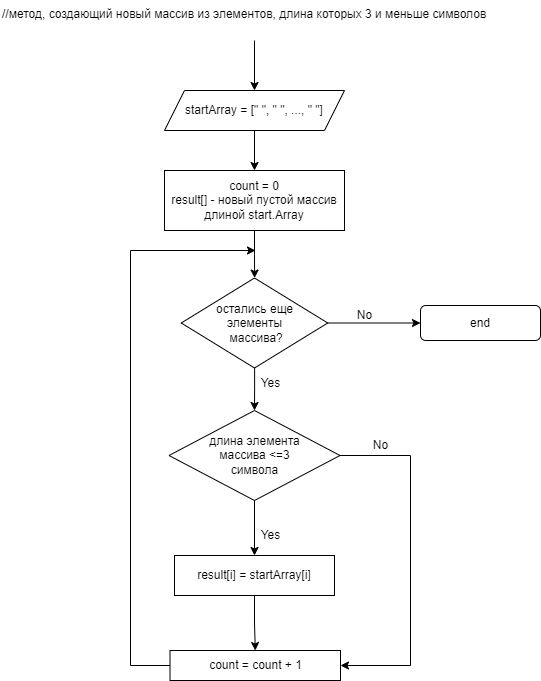

The diagram above was exported from draw.io. Its source (the exported page's mxGraphModel, read from the mxfile embedded in the PNG):
<mxGraphModel dx="1038" dy="489" grid="1" gridSize="10" guides="1" tooltips="1" connect="1" arrows="1" fold="1" page="1" pageScale="1" pageWidth="827" pageHeight="1169" math="0" shadow="0">
  <root>
    <mxCell id="0" />
    <mxCell id="1" parent="0" />
    <mxCell id="2l66LjeAaWWByiiCJEgk-1" value="//метод, создающий новый массив из элементов, длина которых 3 и меньше символов" style="text;whiteSpace=wrap;html=1;" vertex="1" parent="1">
      <mxGeometry x="70" y="10" width="520" height="40" as="geometry" />
    </mxCell>
    <mxCell id="2l66LjeAaWWByiiCJEgk-5" value="" style="edgeStyle=orthogonalEdgeStyle;rounded=0;orthogonalLoop=1;jettySize=auto;html=1;" edge="1" parent="1" source="2l66LjeAaWWByiiCJEgk-3" target="2l66LjeAaWWByiiCJEgk-4">
      <mxGeometry relative="1" as="geometry" />
    </mxCell>
    <mxCell id="2l66LjeAaWWByiiCJEgk-3" value="startArray = [&quot; &quot;, &quot; &quot;, ..., &quot; &quot;]" style="shape=parallelogram;perimeter=parallelogramPerimeter;whiteSpace=wrap;html=1;fixedSize=1;" vertex="1" parent="1">
      <mxGeometry x="234" y="100" width="180" height="40" as="geometry" />
    </mxCell>
    <mxCell id="2l66LjeAaWWByiiCJEgk-7" value="" style="edgeStyle=orthogonalEdgeStyle;rounded=0;orthogonalLoop=1;jettySize=auto;html=1;" edge="1" parent="1" source="2l66LjeAaWWByiiCJEgk-4" target="2l66LjeAaWWByiiCJEgk-6">
      <mxGeometry relative="1" as="geometry" />
    </mxCell>
    <mxCell id="2l66LjeAaWWByiiCJEgk-4" value="count = 0&lt;br&gt;result[] - новый пустой массив длиной start.Array" style="rounded=0;whiteSpace=wrap;html=1;" vertex="1" parent="1">
      <mxGeometry x="234" y="180" width="180" height="60" as="geometry" />
    </mxCell>
    <mxCell id="2l66LjeAaWWByiiCJEgk-10" value="" style="edgeStyle=orthogonalEdgeStyle;rounded=0;orthogonalLoop=1;jettySize=auto;html=1;" edge="1" parent="1" source="2l66LjeAaWWByiiCJEgk-6" target="2l66LjeAaWWByiiCJEgk-9">
      <mxGeometry relative="1" as="geometry" />
    </mxCell>
    <mxCell id="2l66LjeAaWWByiiCJEgk-13" value="" style="edgeStyle=orthogonalEdgeStyle;rounded=0;orthogonalLoop=1;jettySize=auto;html=1;" edge="1" parent="1" source="2l66LjeAaWWByiiCJEgk-6" target="2l66LjeAaWWByiiCJEgk-12">
      <mxGeometry relative="1" as="geometry" />
    </mxCell>
    <mxCell id="2l66LjeAaWWByiiCJEgk-6" value="остались еще &lt;br&gt;элементы&lt;br&gt;&amp;nbsp;массива?" style="rhombus;whiteSpace=wrap;html=1;" vertex="1" parent="1">
      <mxGeometry x="250.75" y="287.5" width="146.5" height="90" as="geometry" />
    </mxCell>
    <mxCell id="2l66LjeAaWWByiiCJEgk-9" value="end" style="rounded=1;whiteSpace=wrap;html=1;" vertex="1" parent="1">
      <mxGeometry x="490" y="315" width="120" height="35" as="geometry" />
    </mxCell>
    <mxCell id="2l66LjeAaWWByiiCJEgk-11" value="No" style="text;html=1;align=center;verticalAlign=middle;resizable=0;points=[];autosize=1;strokeColor=none;fillColor=none;" vertex="1" parent="1">
      <mxGeometry x="414" y="310" width="40" height="30" as="geometry" />
    </mxCell>
    <mxCell id="2l66LjeAaWWByiiCJEgk-16" value="" style="edgeStyle=orthogonalEdgeStyle;rounded=0;orthogonalLoop=1;jettySize=auto;html=1;" edge="1" parent="1" source="2l66LjeAaWWByiiCJEgk-12" target="2l66LjeAaWWByiiCJEgk-15">
      <mxGeometry relative="1" as="geometry" />
    </mxCell>
    <mxCell id="2l66LjeAaWWByiiCJEgk-12" value="длина элемента&lt;br&gt;массива &amp;lt;=3&lt;br&gt;символа" style="rhombus;whiteSpace=wrap;html=1;" vertex="1" parent="1">
      <mxGeometry x="238.5" y="420" width="171" height="90" as="geometry" />
    </mxCell>
    <mxCell id="2l66LjeAaWWByiiCJEgk-14" value="Yes" style="text;html=1;align=center;verticalAlign=middle;resizable=0;points=[];autosize=1;strokeColor=none;fillColor=none;" vertex="1" parent="1">
      <mxGeometry x="320" y="377.5" width="40" height="30" as="geometry" />
    </mxCell>
    <mxCell id="2l66LjeAaWWByiiCJEgk-19" value="" style="edgeStyle=orthogonalEdgeStyle;rounded=0;orthogonalLoop=1;jettySize=auto;html=1;" edge="1" parent="1" source="2l66LjeAaWWByiiCJEgk-15" target="2l66LjeAaWWByiiCJEgk-18">
      <mxGeometry relative="1" as="geometry" />
    </mxCell>
    <mxCell id="2l66LjeAaWWByiiCJEgk-15" value="result[i] = startArray[i]" style="rounded=0;whiteSpace=wrap;html=1;" vertex="1" parent="1">
      <mxGeometry x="244" y="565" width="160" height="40" as="geometry" />
    </mxCell>
    <mxCell id="2l66LjeAaWWByiiCJEgk-17" value="Yes" style="text;html=1;align=center;verticalAlign=middle;resizable=0;points=[];autosize=1;strokeColor=none;fillColor=none;" vertex="1" parent="1">
      <mxGeometry x="320" y="530" width="40" height="30" as="geometry" />
    </mxCell>
    <mxCell id="2l66LjeAaWWByiiCJEgk-18" value="count = count + 1" style="rounded=0;whiteSpace=wrap;html=1;" vertex="1" parent="1">
      <mxGeometry x="239.5" y="660" width="170.5" height="30" as="geometry" />
    </mxCell>
    <mxCell id="2l66LjeAaWWByiiCJEgk-20" value="" style="endArrow=classic;html=1;rounded=0;exitX=1;exitY=0.5;exitDx=0;exitDy=0;entryX=1;entryY=0.5;entryDx=0;entryDy=0;" edge="1" parent="1" source="2l66LjeAaWWByiiCJEgk-12" target="2l66LjeAaWWByiiCJEgk-18">
      <mxGeometry width="50" height="50" relative="1" as="geometry">
        <mxPoint x="540" y="520" as="sourcePoint" />
        <mxPoint x="590" y="470" as="targetPoint" />
        <Array as="points">
          <mxPoint x="480" y="465" />
          <mxPoint x="480" y="675" />
        </Array>
      </mxGeometry>
    </mxCell>
    <mxCell id="2l66LjeAaWWByiiCJEgk-21" value="No" style="text;html=1;align=center;verticalAlign=middle;resizable=0;points=[];autosize=1;strokeColor=none;fillColor=none;" vertex="1" parent="1">
      <mxGeometry x="430" y="440" width="40" height="30" as="geometry" />
    </mxCell>
    <mxCell id="2l66LjeAaWWByiiCJEgk-22" value="" style="endArrow=classic;html=1;rounded=0;exitX=0;exitY=0.5;exitDx=0;exitDy=0;" edge="1" parent="1" source="2l66LjeAaWWByiiCJEgk-18">
      <mxGeometry width="50" height="50" relative="1" as="geometry">
        <mxPoint x="540" y="520" as="sourcePoint" />
        <mxPoint x="325" y="260" as="targetPoint" />
        <Array as="points">
          <mxPoint x="200" y="675" />
          <mxPoint x="200" y="260" />
        </Array>
      </mxGeometry>
    </mxCell>
    <mxCell id="2l66LjeAaWWByiiCJEgk-23" value="" style="endArrow=classic;html=1;rounded=0;entryX=0.5;entryY=0;entryDx=0;entryDy=0;" edge="1" parent="1" target="2l66LjeAaWWByiiCJEgk-3">
      <mxGeometry width="50" height="50" relative="1" as="geometry">
        <mxPoint x="324" y="50" as="sourcePoint" />
        <mxPoint x="590" y="170" as="targetPoint" />
      </mxGeometry>
    </mxCell>
  </root>
</mxGraphModel>